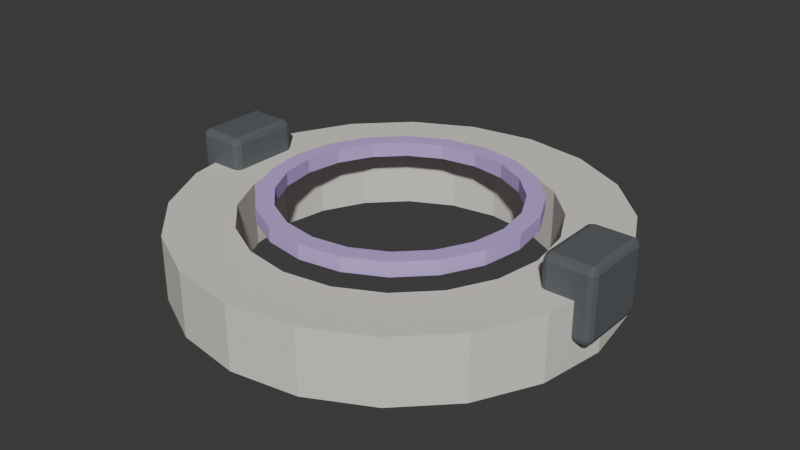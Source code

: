# Source: BlinkPickup.blend  (saved by Blender 4.2.66; exported with 4.5.12 LTS)
import bpy
from mathutils import Matrix  # noqa: F401  (used for matrix-valued properties, if any)

bpy.ops.wm.read_factory_settings(use_empty=True)
scene = bpy.context.scene
scene.name = 'Scene'

# ---- collections
col_collection = bpy.data.collections.new('Collection'); scene.collection.children.link(col_collection)

# ---- materials (node trees are filled in below, after node groups)
mat_matteivory = bpy.data.materials.new('MatteIvory')
mat_matteivory.diffuse_color = (0.76, 0.73, 0.66, 1.0)
mat_signalviolet = bpy.data.materials.new('SignalViolet')
mat_signalviolet.diffuse_color = (0.55, 0.39, 0.8, 1.0)
mat_graphite = bpy.data.materials.new('Graphite')
mat_graphite.diffuse_color = (0.105, 0.115, 0.125, 1.0)

# ---- material node trees
mat_matteivory.use_nodes = True; mat_matteivory.node_tree.nodes.clear()
_N = mat_matteivory.node_tree.nodes; _L = mat_matteivory.node_tree.links
n0 = _N.new('ShaderNodeBsdfPrincipled'); n0.name = 'Principled BSDF'; n0.location = (10, 300)
n0.inputs[0].default_value = (0.76, 0.73, 0.66, 1.0)
n0.inputs[2].default_value = 0.82
n1 = _N.new('ShaderNodeOutputMaterial'); n1.name = 'Material Output'; n1.location = (300, 300)
_L.new(n0.outputs[0], n1.inputs[0])
n1.is_active_output = True
mat_signalviolet.use_nodes = True; mat_signalviolet.node_tree.nodes.clear()
_N = mat_signalviolet.node_tree.nodes; _L = mat_signalviolet.node_tree.links
n0 = _N.new('ShaderNodeBsdfPrincipled'); n0.name = 'Principled BSDF'; n0.location = (10, 300)
n0.inputs[0].default_value = (0.55, 0.39, 0.8, 1.0)
n0.inputs[2].default_value = 0.82
n1 = _N.new('ShaderNodeOutputMaterial'); n1.name = 'Material Output'; n1.location = (300, 300)
_L.new(n0.outputs[0], n1.inputs[0])
n1.is_active_output = True
mat_graphite.use_nodes = True; mat_graphite.node_tree.nodes.clear()
_N = mat_graphite.node_tree.nodes; _L = mat_graphite.node_tree.links
n0 = _N.new('ShaderNodeBsdfPrincipled'); n0.name = 'Principled BSDF'; n0.location = (10, 300)
n0.inputs[0].default_value = (0.105, 0.115, 0.125, 1.0)
n0.inputs[2].default_value = 0.82
n1 = _N.new('ShaderNodeOutputMaterial'); n1.name = 'Material Output'; n1.location = (300, 300)
_L.new(n0.outputs[0], n1.inputs[0])
n1.is_active_output = True

# ---- world
world_world = bpy.data.worlds.new('World'); scene.world = world_world
world_world.use_nodes = True; world_world.node_tree.nodes.clear()
_N = world_world.node_tree.nodes; _L = world_world.node_tree.links
n0 = _N.new('ShaderNodeOutputWorld'); n0.name = 'World Output'; n0.location = (300, 300)
n1 = _N.new('ShaderNodeBackground'); n1.name = 'Background'; n1.location = (10, 300)
n1.inputs[0].default_value = (0.05088, 0.05088, 0.05088, 1.0)
_L.new(n1.outputs[0], n0.inputs[0])
n0.is_active_output = True
world_world.color = (0.05088, 0.05088, 0.05088)
world_world.sun_shadow_jitter_overblur = 0.0

# ---- meshes
me_blinkouter = bpy.data.meshes.new('BlinkOuter')
me_blinkouter.from_pydata([(0.15, 0.0, 0.1275), (0.1427, -0.04635, 0.1275), (0.1214, -0.08817, 0.1275), (0.08817, -0.1214, 0.1275), (0.04635, -0.1427, 0.1275), (9.185e-18, -0.15, 0.1275), (-0.04635, -0.1427, 0.1275), (-0.08817, -0.1214, 0.1275), (-0.1214, -0.08817, 0.1275), (-0.1427, -0.04635, 0.1275), (-0.15, -1.837e-17, 0.1275), (-0.1427, 0.04635, 0.1275), (-0.1214, 0.08817, 0.1275), (-0.08817, 0.1214, 0.1275), (-0.04635, 0.1427, 0.1275), (-2.755e-17, 0.15, 0.1275), (0.04635, 0.1427, 0.1275), (0.08817, 0.1214, 0.1275), (0.1214, 0.08817, 0.1275), (0.1427, 0.04635, 0.1275), (0.105, 0.0, 0.1275), (0.09986, -0.03245, 0.1275), (0.08495, -0.06172, 0.1275), (0.06172, -0.08495, 0.1275), (0.03245, -0.09986, 0.1275), (6.429e-18, -0.105, 0.1275), (-0.03245, -0.09986, 0.1275), (-0.06172, -0.08495, 0.1275), (-0.08495, -0.06172, 0.1275), (-0.09986, -0.03245, 0.1275), (-0.105, -1.286e-17, 0.1275), (-0.09986, 0.03245, 0.1275), (-0.08495, 0.06172, 0.1275), (-0.06172, 0.08495, 0.1275), (-0.03245, 0.09986, 0.1275), (-1.929e-17, 0.105, 0.1275), (0.03245, 0.09986, 0.1275), (0.06172, 0.08495, 0.1275), (0.08495, 0.06172, 0.1275), (0.09986, 0.03245, 0.1275), (0.15, 0.0, 0.1725), (0.1427, -0.04635, 0.1725), (0.1214, -0.08817, 0.1725), (0.08817, -0.1214, 0.1725), (0.04635, -0.1427, 0.1725), (9.185e-18, -0.15, 0.1725), (-0.04635, -0.1427, 0.1725), (-0.08817, -0.1214, 0.1725), (-0.1214, -0.08817, 0.1725), (-0.1427, -0.04635, 0.1725), (-0.15, -1.837e-17, 0.1725), (-0.1427, 0.04635, 0.1725), (-0.1214, 0.08817, 0.1725), (-0.08817, 0.1214, 0.1725), (-0.04635, 0.1427, 0.1725), (-2.755e-17, 0.15, 0.1725), (0.04635, 0.1427, 0.1725), (0.08817, 0.1214, 0.1725), (0.1214, 0.08817, 0.1725), (0.1427, 0.04635, 0.1725), (0.105, 0.0, 0.1725), (0.09986, -0.03245, 0.1725), (0.08495, -0.06172, 0.1725), (0.06172, -0.08495, 0.1725), (0.03245, -0.09986, 0.1725), (6.429e-18, -0.105, 0.1725), (-0.03245, -0.09986, 0.1725), (-0.06172, -0.08495, 0.1725), (-0.08495, -0.06172, 0.1725), (-0.09986, -0.03245, 0.1725), (-0.105, -1.286e-17, 0.1725), (-0.09986, 0.03245, 0.1725), (-0.08495, 0.06172, 0.1725), (-0.06172, 0.08495, 0.1725), (-0.03245, 0.09986, 0.1725), (-1.929e-17, 0.105, 0.1725), (0.03245, 0.09986, 0.1725), (0.06172, 0.08495, 0.1725), (0.08495, 0.06172, 0.1725), (0.09986, 0.03245, 0.1725)], [], [(0, 1, 21, 20), (1, 2, 22, 21), (2, 3, 23, 22), (3, 4, 24, 23), (4, 5, 25, 24), (5, 6, 26, 25), (6, 7, 27, 26), (7, 8, 28, 27), (8, 9, 29, 28), (9, 10, 30, 29), (10, 11, 31, 30), (11, 12, 32, 31), (12, 13, 33, 32), (13, 14, 34, 33), (14, 15, 35, 34), (15, 16, 36, 35), (16, 17, 37, 36), (17, 18, 38, 37), (18, 19, 39, 38), (19, 0, 20, 39), (0, 1, 41, 40), (1, 2, 42, 41), (2, 3, 43, 42), (3, 4, 44, 43), (4, 5, 45, 44), (5, 6, 46, 45), (6, 7, 47, 46), (7, 8, 48, 47), (8, 9, 49, 48), (9, 10, 50, 49), (10, 11, 51, 50), (11, 12, 52, 51), (12, 13, 53, 52), (13, 14, 54, 53), (14, 15, 55, 54), (15, 16, 56, 55), (16, 17, 57, 56), (17, 18, 58, 57), (18, 19, 59, 58), (19, 0, 40, 59), (20, 21, 61, 60), (21, 22, 62, 61), (22, 23, 63, 62), (23, 24, 64, 63), (24, 25, 65, 64), (25, 26, 66, 65), (26, 27, 67, 66), (27, 28, 68, 67), (28, 29, 69, 68), (29, 30, 70, 69), (30, 31, 71, 70), (31, 32, 72, 71), (32, 33, 73, 72), (33, 34, 74, 73), (34, 35, 75, 74), (35, 36, 76, 75), (36, 37, 77, 76), (37, 38, 78, 77), (38, 39, 79, 78), (39, 20, 60, 79), (40, 41, 61, 60), (41, 42, 62, 61), (42, 43, 63, 62), (43, 44, 64, 63), (44, 45, 65, 64), (45, 46, 66, 65), (46, 47, 67, 66), (47, 48, 68, 67), (48, 49, 69, 68), (49, 50, 70, 69), (50, 51, 71, 70), (51, 52, 72, 71), (52, 53, 73, 72), (53, 54, 74, 73), (54, 55, 75, 74), (55, 56, 76, 75), (56, 57, 77, 76), (57, 58, 78, 77), (58, 59, 79, 78), (59, 40, 60, 79)])
me_blinkouter.materials.append(mat_matteivory)
me_blinkouter.update()
me_blinkinner = bpy.data.meshes.new('BlinkInner')
me_blinkinner.from_pydata([(0.092, 0.0, 0.175), (0.0875, -0.02843, 0.175), (0.07443, -0.05408, 0.175), (0.05408, -0.07443, 0.175), (0.02843, -0.0875, 0.175), (5.633e-18, -0.092, 0.175), (-0.02843, -0.0875, 0.175), (-0.05408, -0.07443, 0.175), (-0.07443, -0.05408, 0.175), (-0.0875, -0.02843, 0.175), (-0.092, -1.127e-17, 0.175), (-0.0875, 0.02843, 0.175), (-0.07443, 0.05408, 0.175), (-0.05408, 0.07443, 0.175), (-0.02843, 0.0875, 0.175), (-1.69e-17, 0.092, 0.175), (0.02843, 0.0875, 0.175), (0.05408, 0.07443, 0.175), (0.07443, 0.05408, 0.175), (0.0875, 0.02843, 0.175), (0.08, 0.0, 0.175), (0.07608, -0.02472, 0.175), (0.06472, -0.04702, 0.175), (0.04702, -0.06472, 0.175), (0.02472, -0.07608, 0.175), (4.899e-18, -0.08, 0.175), (-0.02472, -0.07608, 0.175), (-0.04702, -0.06472, 0.175), (-0.06472, -0.04702, 0.175), (-0.07608, -0.02472, 0.175), (-0.08, -9.797e-18, 0.175), (-0.07608, 0.02472, 0.175), (-0.06472, 0.04702, 0.175), (-0.04702, 0.06472, 0.175), (-0.02472, 0.07608, 0.175), (-1.47e-17, 0.08, 0.175), (0.02472, 0.07608, 0.175), (0.04702, 0.06472, 0.175), (0.06472, 0.04702, 0.175), (0.07608, 0.02472, 0.175), (0.092, 0.0, 0.185), (0.0875, -0.02843, 0.185), (0.07443, -0.05408, 0.185), (0.05408, -0.07443, 0.185), (0.02843, -0.0875, 0.185), (5.633e-18, -0.092, 0.185), (-0.02843, -0.0875, 0.185), (-0.05408, -0.07443, 0.185), (-0.07443, -0.05408, 0.185), (-0.0875, -0.02843, 0.185), (-0.092, -1.127e-17, 0.185), (-0.0875, 0.02843, 0.185), (-0.07443, 0.05408, 0.185), (-0.05408, 0.07443, 0.185), (-0.02843, 0.0875, 0.185), (-1.69e-17, 0.092, 0.185), (0.02843, 0.0875, 0.185), (0.05408, 0.07443, 0.185), (0.07443, 0.05408, 0.185), (0.0875, 0.02843, 0.185), (0.08, 0.0, 0.185), (0.07608, -0.02472, 0.185), (0.06472, -0.04702, 0.185), (0.04702, -0.06472, 0.185), (0.02472, -0.07608, 0.185), (4.899e-18, -0.08, 0.185), (-0.02472, -0.07608, 0.185), (-0.04702, -0.06472, 0.185), (-0.06472, -0.04702, 0.185), (-0.07608, -0.02472, 0.185), (-0.08, -9.797e-18, 0.185), (-0.07608, 0.02472, 0.185), (-0.06472, 0.04702, 0.185), (-0.04702, 0.06472, 0.185), (-0.02472, 0.07608, 0.185), (-1.47e-17, 0.08, 0.185), (0.02472, 0.07608, 0.185), (0.04702, 0.06472, 0.185), (0.06472, 0.04702, 0.185), (0.07608, 0.02472, 0.185)], [], [(0, 1, 21, 20), (1, 2, 22, 21), (2, 3, 23, 22), (3, 4, 24, 23), (4, 5, 25, 24), (5, 6, 26, 25), (6, 7, 27, 26), (7, 8, 28, 27), (8, 9, 29, 28), (9, 10, 30, 29), (10, 11, 31, 30), (11, 12, 32, 31), (12, 13, 33, 32), (13, 14, 34, 33), (14, 15, 35, 34), (15, 16, 36, 35), (16, 17, 37, 36), (17, 18, 38, 37), (18, 19, 39, 38), (19, 0, 20, 39), (0, 1, 41, 40), (1, 2, 42, 41), (2, 3, 43, 42), (3, 4, 44, 43), (4, 5, 45, 44), (5, 6, 46, 45), (6, 7, 47, 46), (7, 8, 48, 47), (8, 9, 49, 48), (9, 10, 50, 49), (10, 11, 51, 50), (11, 12, 52, 51), (12, 13, 53, 52), (13, 14, 54, 53), (14, 15, 55, 54), (15, 16, 56, 55), (16, 17, 57, 56), (17, 18, 58, 57), (18, 19, 59, 58), (19, 0, 40, 59), (20, 21, 61, 60), (21, 22, 62, 61), (22, 23, 63, 62), (23, 24, 64, 63), (24, 25, 65, 64), (25, 26, 66, 65), (26, 27, 67, 66), (27, 28, 68, 67), (28, 29, 69, 68), (29, 30, 70, 69), (30, 31, 71, 70), (31, 32, 72, 71), (32, 33, 73, 72), (33, 34, 74, 73), (34, 35, 75, 74), (35, 36, 76, 75), (36, 37, 77, 76), (37, 38, 78, 77), (38, 39, 79, 78), (39, 20, 60, 79), (40, 41, 61, 60), (41, 42, 62, 61), (42, 43, 63, 62), (43, 44, 64, 63), (44, 45, 65, 64), (45, 46, 66, 65), (46, 47, 67, 66), (47, 48, 68, 67), (48, 49, 69, 68), (49, 50, 70, 69), (50, 51, 71, 70), (51, 52, 72, 71), (52, 53, 73, 72), (53, 54, 74, 73), (54, 55, 75, 74), (55, 56, 76, 75), (56, 57, 77, 76), (57, 58, 78, 77), (58, 59, 79, 78), (59, 40, 60, 79)])
me_blinkinner.materials.append(mat_signalviolet)
me_blinkinner.update()
me_cube_049 = bpy.data.meshes.new('Cube.049')
me_cube_049.from_pydata([(-0.0175, -0.026, -0.025), (-0.0175, -0.026, 0.025), (-0.0175, 0.026, -0.025), (-0.0175, 0.026, 0.025), (0.0175, -0.026, -0.025), (0.0175, -0.026, 0.025), (0.0175, 0.026, -0.025), (0.0175, 0.026, 0.025)], [], [(0, 1, 3, 2), (2, 3, 7, 6), (6, 7, 5, 4), (4, 5, 1, 0), (2, 6, 4, 0), (7, 3, 1, 5)])
_uv = me_cube_049.uv_layers.new(name='UVMap')
_uv.uv.foreach_set('vector', [0.375, 0.0, 0.625, 0.0, 0.625, 0.25, 0.375, 0.25, 0.375, 0.25, 0.625, 0.25, 0.625, 0.5, 0.375, 0.5, 0.375, 0.5, 0.625, 0.5, 0.625, 0.75, 0.375, 0.75, 0.375, 0.75, 0.625, 0.75, 0.625, 1.0, 0.375, 1.0, 0.125, 0.5, 0.375, 0.5, 0.375, 0.75, 0.125, 0.75, 0.625, 0.5, 0.875, 0.5, 0.875, 0.75, 0.625, 0.75])
me_cube_049.materials.append(mat_graphite)
me_cube_049.update()
me_cube_050 = bpy.data.meshes.new('Cube.050')
me_cube_050.from_pydata([(-0.0175, -0.026, -0.025), (-0.0175, -0.026, 0.025), (-0.0175, 0.026, -0.025), (-0.0175, 0.026, 0.025), (0.0175, -0.026, -0.025), (0.0175, -0.026, 0.025), (0.0175, 0.026, -0.025), (0.0175, 0.026, 0.025)], [], [(0, 1, 3, 2), (2, 3, 7, 6), (6, 7, 5, 4), (4, 5, 1, 0), (2, 6, 4, 0), (7, 3, 1, 5)])
_uv = me_cube_050.uv_layers.new(name='UVMap')
_uv.uv.foreach_set('vector', [0.375, 0.0, 0.625, 0.0, 0.625, 0.25, 0.375, 0.25, 0.375, 0.25, 0.625, 0.25, 0.625, 0.5, 0.375, 0.5, 0.375, 0.5, 0.625, 0.5, 0.625, 0.75, 0.375, 0.75, 0.375, 0.75, 0.625, 0.75, 0.625, 1.0, 0.375, 1.0, 0.125, 0.5, 0.375, 0.5, 0.375, 0.75, 0.125, 0.75, 0.625, 0.5, 0.875, 0.5, 0.875, 0.75, 0.625, 0.75])
me_cube_050.materials.append(mat_graphite)
me_cube_050.update()

# ---- objects
ob_blinkpickup = bpy.data.objects.new('BlinkPickup', None)
ob_blinkouter = bpy.data.objects.new('BlinkOuter', me_blinkouter)
ob_blinkinner = bpy.data.objects.new('BlinkInner', me_blinkinner)
ob_blinknotch = bpy.data.objects.new('BlinkNotch', me_cube_049)
ob_blinknotch_001 = bpy.data.objects.new('BlinkNotch.001', me_cube_050)
ob_grip = bpy.data.objects.new('Grip', None)
ob_muzzle = bpy.data.objects.new('Muzzle', None)

# ---- transforms, parenting, visibility, modifiers, constraints
ob_blinkpickup.location = (0.0, 0.0, 0.0)
ob_blinkouter.parent = ob_blinkpickup
ob_blinkouter.location = (0.0, 0.0, 0.0)
ob_blinkinner.parent = ob_blinkpickup
ob_blinkinner.location = (0.0, 0.0, 0.0)
ob_blinknotch.parent = ob_blinkpickup
ob_blinknotch.location = (-0.14, 0.0, 0.17)
_m = ob_blinknotch.modifiers.new('SoftEdge', 'BEVEL')
_m.width = 0.0042
_m.width_pct = 0.0042
_m.segments = 2
_m = ob_blinknotch.modifiers.new('FaceNormals', 'WEIGHTED_NORMAL')
_m.keep_sharp = True
ob_blinknotch_001.parent = ob_blinkpickup
ob_blinknotch_001.location = (0.14, 0.0, 0.17)
_m = ob_blinknotch_001.modifiers.new('SoftEdge', 'BEVEL')
_m.width = 0.0042
_m.width_pct = 0.0042
_m.segments = 2
_m = ob_blinknotch_001.modifiers.new('FaceNormals', 'WEIGHTED_NORMAL')
_m.keep_sharp = True
ob_grip.parent = ob_blinkpickup
ob_grip.location = (0.0, 0.0, 0.0)
ob_muzzle.parent = ob_blinkpickup
ob_muzzle.location = (0.0, -0.15, 0.15)

# ---- collection membership
col_collection.objects.link(ob_blinkpickup)
col_collection.objects.link(ob_blinkouter)
col_collection.objects.link(ob_blinkinner)
col_collection.objects.link(ob_blinknotch)
col_collection.objects.link(ob_blinknotch_001)
col_collection.objects.link(ob_grip)
col_collection.objects.link(ob_muzzle)

# ---- scene / render settings (as saved in the file)
scene.frame_start = 1; scene.frame_end = 250; scene.frame_set(1)
scene.render.engine = 'BLENDER_EEVEE_NEXT'
bpy.context.view_layer.update()

# ---- added for rendering (the .blend has no active camera and no usable light): camera, sun
cam_auto = bpy.data.cameras.new('AutoCamera')
cam_auto.lens = 50.0
cam_auto.sensor_width = 36.0
cam_auto.clip_end = 1000.0
ob_auto_camera = bpy.data.objects.new('AutoCamera', cam_auto)
scene.collection.objects.link(ob_auto_camera)
ob_auto_camera.location = (0.407289, -0.488747, 0.487081)
ob_auto_camera.rotation_euler = (1.09748, -7.21219e-08, 0.694738)
scene.camera = ob_auto_camera
light_auto_sun = bpy.data.lights.new('AutoSun', 'SUN')
light_auto_sun.energy = 3.0
light_auto_sun.angle = 0.0523599
ob_auto_sun = bpy.data.objects.new('AutoSun', light_auto_sun)
scene.collection.objects.link(ob_auto_sun)
ob_auto_sun.rotation_euler = (0.872665, 0.174533, 0.523599)
bpy.context.view_layer.update()
